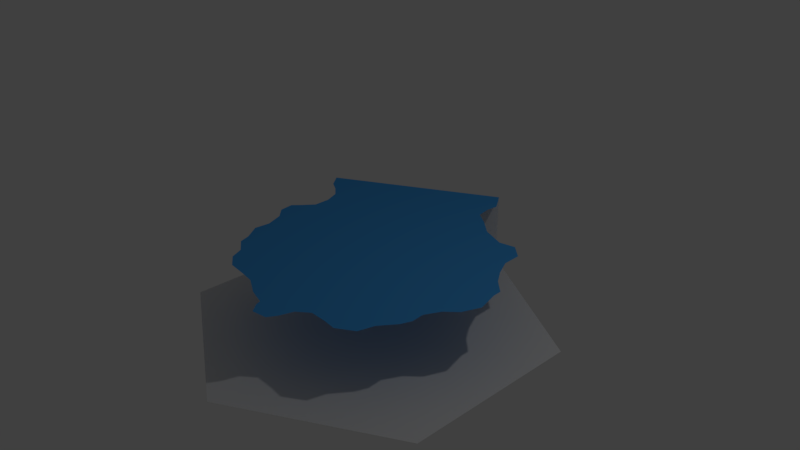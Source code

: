 # Source: connected_lake.blend  (saved by Blender 2.79.0; exported with 4.5.12 LTS)
import bpy
from mathutils import Matrix  # noqa: F401  (used for matrix-valued properties, if any)

bpy.ops.wm.read_factory_settings(use_empty=True)
scene = bpy.context.scene
scene.name = 'Scene'

# ---- collections
col_collection_1 = bpy.data.collections.new('Collection 1'); scene.collection.children.link(col_collection_1)

# ---- materials (node trees are filled in below, after node groups)
mat_water = bpy.data.materials.new('water')
mat_water.alpha_threshold = 0.0
mat_water.use_transparent_shadow = False
mat_water.diffuse_color = (0.0598, 0.3462, 0.8, 1.0)
mat_water.roughness = 0.5
mat_invisible = bpy.data.materials.new('invisible')
mat_invisible.alpha_threshold = 0.0
mat_invisible.use_transparent_shadow = False
mat_invisible.roughness = 0.5

# ---- material node trees

# ---- world
world_world_001 = bpy.data.worlds.new('World.001'); scene.world = world_world_001
world_world_001.color = (0.05088, 0.05088, 0.05088)
world_world_001.use_sun_shadow = False
world_world_001.sun_shadow_jitter_overblur = 0.0
world_world_001.cycles.sampling_method = 'MANUAL'

# ---- cameras
cam_camera = bpy.data.cameras.new('Camera')
cam_camera.clip_end = 100.0
cam_camera.lens = 35.0
cam_camera.sensor_width = 32.0
cam_camera.sensor_height = 18.0
cam_camera.ortho_scale = 7.314
cam_camera.dof.focus_distance = 0.0
cam_camera.dof.aperture_fstop = 128.0

# ---- lights
light_lamp = bpy.data.lights.new('Lamp', 'POINT')
light_lamp.transmission_factor = 0.0
light_lamp.cutoff_distance = 30.0
light_lamp.energy = 100.0
light_lamp.shadow_buffer_clip_start = 1.001
light_lamp.shadow_soft_size = 0.1
light_lamp.shadow_maximum_resolution = 0.006
light_lamp.use_absolute_resolution = True

# ---- meshes
me_cylinder_001 = bpy.data.meshes.new('Cylinder.001')
me_cylinder_001.from_pydata([(0.0, 2.535, -1.011), (0.0, 2.535, 0.0008007), (2.193, 1.269, -1.011), (2.193, 1.269, 0.0008007), (2.193, -1.264, -1.011), (2.193, -1.264, 0.0008007), (-2.214e-07, -2.53, -1.011), (-2.214e-07, -2.53, 0.0008007), (-2.193, -1.264, -1.011), (-2.193, -1.264, 0.0008007), (-2.193, 1.269, -1.011), (-2.193, 1.269, 0.0008007), (-1.475, 0.8542, 0.0008007), (-1.475, -0.8494, 0.0008007), (-1.654e-07, -1.701, 0.0008007), (1.475, -0.8494, 0.0008007), (-1.647e-08, 1.706, 0.0008007), (1.475, 0.8542, 0.0008007), (1.367, 1.08, 0.0008007), (1.358, 1.338, 0.0008007), (1.169, 1.503, 0.0008007), (0.9448, 1.455, 0.0008007), (0.6193, 1.576, 0.0008007), (0.3982, 1.762, 0.0008007), (0.2048, 1.891, 0.0008007), (0.7377, 1.28, 0.0008007), (-1.475, 0.002418, 0.0008007), (-0.7377, -1.275, 0.0008007), (0.7377, -1.275, 0.0008007), (1.475, 0.002418, 0.0008007), (0.1684, 2.09, 0.0008007), (0.1884, 2.259, 0.0008007), (0.08849, 2.412, 0.0008007), (1.604, 0.6656, 0.0008007), (1.784, 0.5024, 0.0008007), (1.789, 0.3823, 0.0008007), (1.869, 0.07892, 0.0008007), (1.772, -0.1679, 0.0008007), (1.618, -0.3187, 0.0008007), (1.515, -0.5271, 0.0008007), (1.529, -0.7045, 0.0008007), (1.475, -0.8494, 0.0008007), (1.529, -0.7045, 0.0008007), (1.475, -0.8494, 0.0008007), (1.529, -0.7045, 0.0008007), (1.314, -1.075, 0.0008007), (1.257, -1.289, 0.0008007), (1.029, -1.437, 0.0008007), (0.8457, -1.419, 0.0008007), (0.6158, -1.417, 0.0008007), (0.4611, -1.545, 0.0008007), (0.4033, -1.73, 0.0008007), (0.3299, -1.857, 0.0008007), (0.1224, -1.89, 0.0008007), (0.02521, -1.771, 0.0008007), (-0.2372, -1.634, 0.0008007), (-0.4861, -1.5, 0.0008007), (-0.6834, -1.474, 0.0008007), (-0.9591, -1.449, 0.0008007), (-1.143, -1.318, 0.0008007), (-1.224, -1.142, 0.0008007), (-1.423, -1.002, 0.0008007), (-1.619, -0.6387, 0.0008007), (-1.601, -0.4187, 0.0008007), (-1.694, -0.1781, 0.0008007), (-1.844, -0.03334, 0.0008007), (-1.867, 0.1622, 0.0008007), (-1.777, 0.2624, 0.0008007), (-1.646, 0.4281, 0.0008007), (-1.65, 0.6643, 0.0008007), (-1.735, 0.8683, 0.0008007), (-1.887, 0.9937, 0.0008007), (-2.042, 1.08, 0.0008007), (-1.834, 1.061, 0.0008007), (-8.235e-09, 2.12, 0.0008007)], [(3, 2), (5, 4), (7, 6), (9, 8), (39, 40)], [(10, 0, 1, 11), (0, 10, 8, 6, 4, 2), (11, 73, 12, 16, 74, 1), (17, 25, 16, 12, 26, 13, 27, 14, 28, 15, 29), (15, 40, 42, 41), (41, 42, 44, 43), (72, 71, 73, 11), (73, 71, 70, 12), (70, 69, 12), (12, 69, 68, 26), (67, 66, 26, 68), (65, 64, 26, 66), (64, 63, 26), (62, 13, 26, 63), (61, 60, 27, 13), (59, 58, 27, 60), (57, 56, 27, 58), (55, 14, 27, 56), (53, 52, 14, 54), (51, 50, 14, 52), (14, 50, 49, 28), (48, 47, 28, 49), (46, 45, 28, 47), (45, 43, 28), (39, 29, 43, 44), (39, 38, 29), (37, 36, 29, 38), (36, 35, 29), (33, 17, 29, 34), (34, 29, 35), (18, 25, 17), (19, 20, 21, 18), (22, 25, 18, 21), (16, 25, 22, 23), (23, 24, 16), (30, 74, 16, 24), (31, 32, 74, 30), (74, 32, 1)])
me_cylinder_001.polygons.foreach_set('material_index', [1, 1, 0, 0, 0, 0, 0, 0, 0, 0, 0, 0, 0, 0, 0, 0, 0, 0, 0, 0, 0, 0, 0, 0, 0, 0, 0, 0, 0, 0, 0, 0, 0, 0, 0, 0, 0, 0])
me_cylinder_001.materials.append(mat_water)
me_cylinder_001.materials.append(mat_invisible)
me_cylinder_001.use_remesh_preserve_volume = False
me_cylinder_001.use_remesh_preserve_attributes = False
me_cylinder_001.use_mirror_vertex_groups = False
me_cylinder_001.update()

# ---- objects
ob_cylinder_001 = bpy.data.objects.new('Cylinder.001', me_cylinder_001)
ob_lamp = bpy.data.objects.new('Lamp', light_lamp)
ob_camera = bpy.data.objects.new('Camera', cam_camera)

# ---- transforms, parenting, visibility, modifiers, constraints
ob_cylinder_001.location = (0.0, 0.0, 0.0)
ob_cylinder_001.lineart.crease_threshold = 0.0
ob_lamp.location = (4.076, 1.005, 5.904)
ob_lamp.rotation_euler = (0.6503, 0.05522, 1.866)
ob_lamp.lock_rotations_4d = False
ob_lamp.empty_display_type = 'ARROWS'
ob_lamp.color = (0.0, 0.0, 0.0, 0.0)
ob_lamp.lineart.crease_threshold = 0.0
ob_camera.location = (7.481, -6.508, 5.344)
ob_camera.rotation_euler = (1.109, 0.0, 0.8149)
ob_camera.lock_rotations_4d = False
ob_camera.empty_display_type = 'ARROWS'
ob_camera.color = (0.0, 0.0, 0.0, 0.0)
ob_camera.display_type = 'WIRE'
ob_camera.lineart.crease_threshold = 0.0

# ---- collection membership
col_collection_1.objects.link(ob_cylinder_001)
col_collection_1.objects.link(ob_lamp)
col_collection_1.objects.link(ob_camera)

# ---- scene / render settings (as saved in the file)
scene.camera = ob_camera
scene.frame_start = 1; scene.frame_end = 250; scene.frame_set(1)
scene.render.engine = 'BLENDER_EEVEE_NEXT'
scene.render.resolution_percentage = 50
scene.render.dither_intensity = 0.0
scene.cycles.use_denoising = False
scene.cycles.samples = 128
scene.cycles.sampling_pattern = 'TABULATED_SOBOL'
scene.cycles.use_adaptive_sampling = False
scene.cycles.use_light_tree = False
scene.cycles.blur_glossy = 0.0
scene.cycles.sample_clamp_indirect = 0.0
scene.view_settings.view_transform = 'Standard'
bpy.context.view_layer.update()

